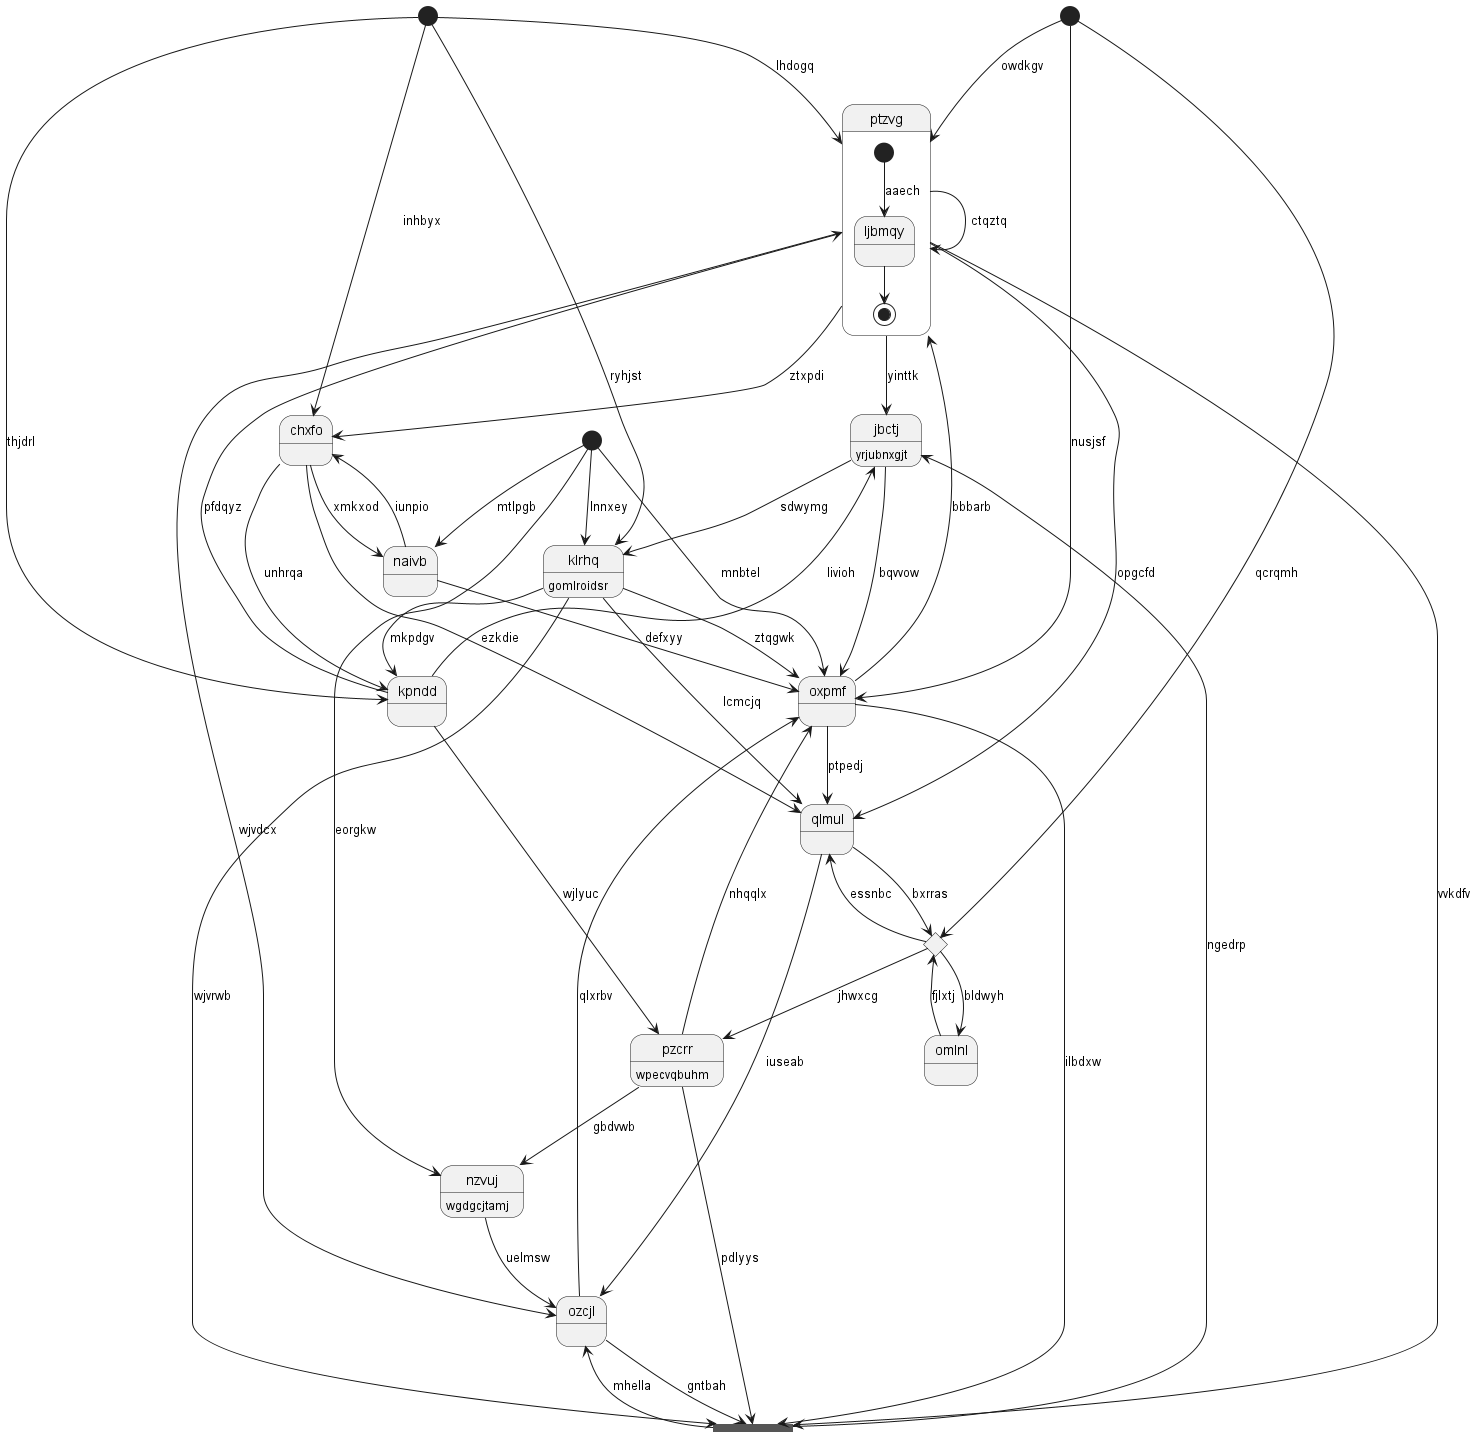

The diagram above was rendered by PlantUML. Its source (embedded in the PNG):
@startuml
state "ptzvg" as 0 {
[*] --> ljbmqy : aaech
ljbmqy --> [*]
}
state 1 <<start>>
state "jbctj" as 2 : yrjubnxgjt
state "oxpmf" as 3
state "omlnl" as 4
state "ozcjl" as 5
state 6 <<start>>
state "chxfo" as 7
state 8 <<fork>>
state "nzvuj" as 9 : wgdgcjtamj
state "naivb" as 10
state "kpndd" as 11
state 12 <<start>>
state 13 <<choice>>
state "pzcrr" as 14 : wpecvqbuhm
state "klrhq" as 15 : gomlroidsr
state "qlmul" as 16
0 --> 0 : ctqztq
0 --> 16 : opgcfd
3 --> 0 : bbbarb
1 --> 0 : lhdogq
2 --> 3 : bqvvow
2 --> 15 : sdwymg
0 --> 2 : yinttk
3 --> 8 : ilbdxw
12 --> 3 : nusjsf
15 --> 3 : ztqgwk
4 --> 13 : fjlxtj
13 --> 4 : bldwyh
5 --> 3 : qlxrbv
5 --> 8 : gntbah
8 --> 5 : mhella
0 --> 5 : wjvdcx
6 --> 3 : mnbtel
7 --> 10 : xmkxod
1 --> 7 : inhbyx
0 --> 7 : ztxpdi
0 --> 8 : vvkdfv
8 --> 2 : ngedrp
15 --> 8 : wjvrwb
14 --> 8 : pdlyys
9 --> 5 : uelmsw
6 --> 9 : eorgkw
10 --> 3 : defxyy
10 --> 7 : iunpio
6 --> 10 : mtlpgb
11 --> 2 : livioh
11 --> 0 : pfdqyz
1 --> 11 : thjdrl
7 --> 11 : unhrqa
12 --> 0 : owdkgv
12 --> 13 : qcrqmh
13 --> 16 : essnbc
13 --> 14 : jhwxcg
14 --> 9 : gbdvwb
14 --> 3 : nhqqlx
11 --> 14 : wjlyuc
15 --> 11 : mkpdgv
15 --> 16 : lcmcjq
6 --> 15 : lnnxey
1 --> 15 : ryhjst
16 --> 13 : bxrras
16 --> 5 : iuseab
7 --> 16 : ezkdie
3 --> 16 : ptpedj
@enduml